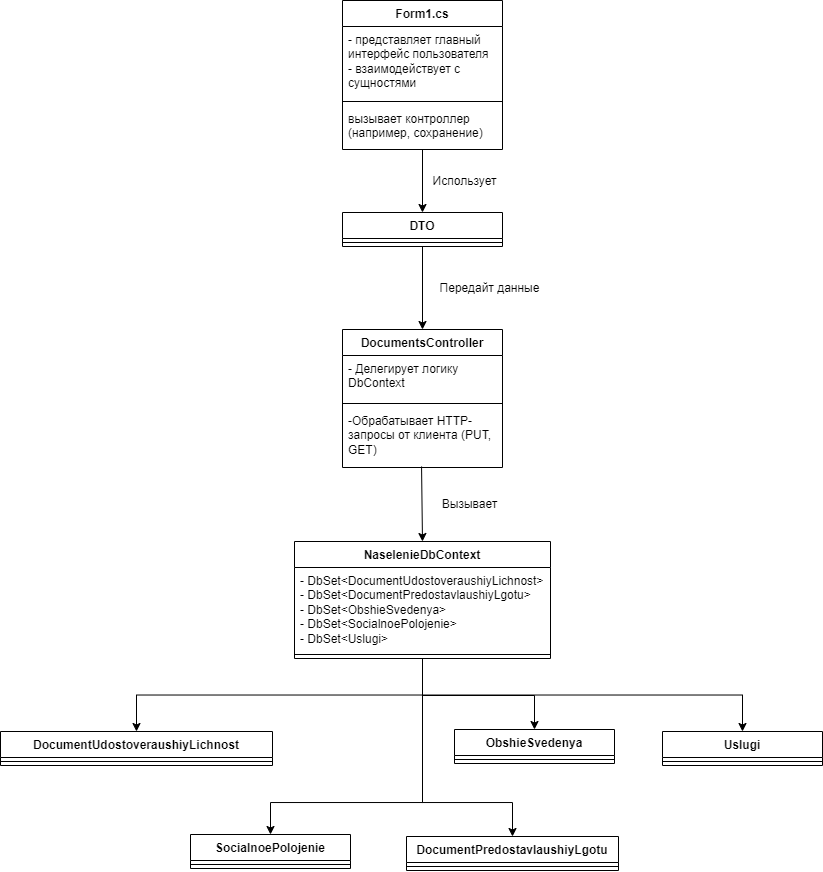

The diagram above was exported from draw.io. Its source (the exported page's mxGraphModel, read from the mxfile embedded in the PNG):
<mxGraphModel dx="989" dy="582" grid="0" gridSize="10" guides="1" tooltips="1" connect="1" arrows="1" fold="1" page="1" pageScale="1" pageWidth="850" pageHeight="1100" background="none" math="0" shadow="0">
  <root>
    <mxCell id="0" />
    <mxCell id="1" parent="0" />
    <mxCell id="5d2195bd80daf111-41" style="edgeStyle=orthogonalEdgeStyle;rounded=0;html=1;dashed=1;labelBackgroundColor=none;startFill=0;endArrow=open;endFill=0;endSize=10;fontFamily=Verdana;fontSize=10;" parent="1" edge="1">
      <mxGeometry relative="1" as="geometry">
        <Array as="points" />
        <mxPoint x="730" y="603" as="sourcePoint" />
      </mxGeometry>
    </mxCell>
    <mxCell id="5d2195bd80daf111-35" style="edgeStyle=orthogonalEdgeStyle;rounded=0;html=1;dashed=1;labelBackgroundColor=none;startFill=0;endArrow=open;endFill=0;endSize=10;fontFamily=Verdana;fontSize=10;" parent="1" edge="1">
      <mxGeometry relative="1" as="geometry">
        <Array as="points">
          <mxPoint x="545" y="970" />
          <mxPoint x="545" y="970" />
        </Array>
        <mxPoint x="545" y="963" as="sourcePoint" />
      </mxGeometry>
    </mxCell>
    <mxCell id="5d2195bd80daf111-36" style="edgeStyle=orthogonalEdgeStyle;rounded=0;html=1;dashed=1;labelBackgroundColor=none;startFill=0;endArrow=open;endFill=0;endSize=10;fontFamily=Verdana;fontSize=10;" parent="1" edge="1">
      <mxGeometry relative="1" as="geometry">
        <Array as="points">
          <mxPoint x="550" y="520" />
        </Array>
        <mxPoint x="490" y="520" as="targetPoint" />
      </mxGeometry>
    </mxCell>
    <mxCell id="5d2195bd80daf111-34" style="edgeStyle=orthogonalEdgeStyle;rounded=0;html=1;dashed=1;labelBackgroundColor=none;startFill=0;endArrow=open;endFill=0;endSize=10;fontFamily=Verdana;fontSize=10;" parent="1" edge="1">
      <mxGeometry relative="1" as="geometry">
        <Array as="points">
          <mxPoint x="410" y="1029" />
          <mxPoint x="410" y="1029" />
        </Array>
        <mxPoint x="380" y="1029" as="sourcePoint" />
      </mxGeometry>
    </mxCell>
    <mxCell id="5d2195bd80daf111-26" style="edgeStyle=orthogonalEdgeStyle;rounded=0;html=1;dashed=1;labelBackgroundColor=none;startFill=0;endArrow=open;endFill=0;endSize=10;fontFamily=Verdana;fontSize=10;" parent="1" edge="1">
      <mxGeometry relative="1" as="geometry">
        <Array as="points" />
        <mxPoint x="640" y="300" as="sourcePoint" />
      </mxGeometry>
    </mxCell>
    <mxCell id="5d2195bd80daf111-25" style="edgeStyle=orthogonalEdgeStyle;rounded=0;html=1;dashed=1;labelBackgroundColor=none;startFill=0;endArrow=open;endFill=0;endSize=10;fontFamily=Verdana;fontSize=10;" parent="1" edge="1">
      <mxGeometry relative="1" as="geometry">
        <Array as="points">
          <mxPoint x="370" y="340" />
          <mxPoint x="370" y="300" />
        </Array>
        <mxPoint x="250" y="340" as="sourcePoint" />
      </mxGeometry>
    </mxCell>
    <mxCell id="5d2195bd80daf111-27" style="edgeStyle=orthogonalEdgeStyle;rounded=0;html=1;exitX=1;exitY=0.75;dashed=1;labelBackgroundColor=none;startFill=0;endArrow=open;endFill=0;endSize=10;fontFamily=Verdana;fontSize=10;" parent="1" edge="1">
      <mxGeometry relative="1" as="geometry">
        <Array as="points">
          <mxPoint x="320" y="375" />
          <mxPoint x="320" y="440" />
        </Array>
        <mxPoint x="250" y="375" as="sourcePoint" />
      </mxGeometry>
    </mxCell>
    <mxCell id="5d2195bd80daf111-28" style="edgeStyle=orthogonalEdgeStyle;rounded=0;html=1;dashed=1;labelBackgroundColor=none;startFill=0;endArrow=open;endFill=0;endSize=10;fontFamily=Verdana;fontSize=10;" parent="1" edge="1">
      <mxGeometry relative="1" as="geometry">
        <Array as="points">
          <mxPoint x="320" y="490" />
          <mxPoint x="320" y="460" />
        </Array>
        <mxPoint x="250" y="490" as="sourcePoint" />
      </mxGeometry>
    </mxCell>
    <mxCell id="5d2195bd80daf111-29" style="edgeStyle=orthogonalEdgeStyle;rounded=0;html=1;dashed=1;labelBackgroundColor=none;startFill=0;endArrow=open;endFill=0;endSize=10;fontFamily=Verdana;fontSize=10;" parent="1" edge="1">
      <mxGeometry relative="1" as="geometry">
        <mxPoint x="250" y="520" as="sourcePoint" />
      </mxGeometry>
    </mxCell>
    <mxCell id="5d2195bd80daf111-30" style="edgeStyle=orthogonalEdgeStyle;rounded=0;html=1;dashed=1;labelBackgroundColor=none;startFill=0;endArrow=open;endFill=0;endSize=10;fontFamily=Verdana;fontSize=10;" parent="1" edge="1">
      <mxGeometry relative="1" as="geometry">
        <Array as="points">
          <mxPoint x="300" y="580" />
          <mxPoint x="300" y="642" />
        </Array>
        <mxPoint x="250" y="580" as="sourcePoint" />
      </mxGeometry>
    </mxCell>
    <mxCell id="5d2195bd80daf111-32" style="edgeStyle=orthogonalEdgeStyle;rounded=0;html=1;dashed=1;labelBackgroundColor=none;startFill=0;endArrow=open;endFill=0;endSize=10;fontFamily=Verdana;fontSize=10;" parent="1" edge="1">
      <mxGeometry relative="1" as="geometry">
        <Array as="points">
          <mxPoint x="170" y="780" />
        </Array>
        <mxPoint x="170" y="590" as="sourcePoint" />
      </mxGeometry>
    </mxCell>
    <mxCell id="5d2195bd80daf111-33" style="edgeStyle=orthogonalEdgeStyle;rounded=0;html=1;dashed=1;labelBackgroundColor=none;startFill=0;endArrow=open;endFill=0;endSize=10;fontFamily=Verdana;fontSize=10;" parent="1" edge="1">
      <mxGeometry relative="1" as="geometry">
        <Array as="points">
          <mxPoint x="140" y="978" />
        </Array>
        <mxPoint x="140" y="590" as="sourcePoint" />
      </mxGeometry>
    </mxCell>
    <mxCell id="RDDkNQwHaMVW0Az8eWWk-15" style="edgeStyle=orthogonalEdgeStyle;rounded=0;orthogonalLoop=1;jettySize=auto;html=1;exitX=0.5;exitY=1;exitDx=0;exitDy=0;entryX=0.5;entryY=0;entryDx=0;entryDy=0;" edge="1" parent="1" source="yoqUffrts7KI6SQNKnTC-5" target="RDDkNQwHaMVW0Az8eWWk-13">
      <mxGeometry relative="1" as="geometry" />
    </mxCell>
    <mxCell id="RDDkNQwHaMVW0Az8eWWk-16" style="edgeStyle=orthogonalEdgeStyle;rounded=0;orthogonalLoop=1;jettySize=auto;html=1;exitX=0.5;exitY=1;exitDx=0;exitDy=0;entryX=0.5;entryY=0;entryDx=0;entryDy=0;" edge="1" parent="1" source="yoqUffrts7KI6SQNKnTC-5" target="yoqUffrts7KI6SQNKnTC-26">
      <mxGeometry relative="1" as="geometry" />
    </mxCell>
    <mxCell id="RDDkNQwHaMVW0Az8eWWk-17" style="edgeStyle=orthogonalEdgeStyle;rounded=0;orthogonalLoop=1;jettySize=auto;html=1;exitX=0.5;exitY=1;exitDx=0;exitDy=0;entryX=0.5;entryY=0;entryDx=0;entryDy=0;" edge="1" parent="1" source="yoqUffrts7KI6SQNKnTC-5" target="RDDkNQwHaMVW0Az8eWWk-9">
      <mxGeometry relative="1" as="geometry">
        <Array as="points">
          <mxPoint x="437" y="852" />
          <mxPoint x="549" y="852" />
        </Array>
      </mxGeometry>
    </mxCell>
    <mxCell id="RDDkNQwHaMVW0Az8eWWk-18" style="edgeStyle=orthogonalEdgeStyle;rounded=0;orthogonalLoop=1;jettySize=auto;html=1;exitX=0.5;exitY=1;exitDx=0;exitDy=0;entryX=0.5;entryY=0;entryDx=0;entryDy=0;" edge="1" parent="1" source="yoqUffrts7KI6SQNKnTC-5" target="yoqUffrts7KI6SQNKnTC-22">
      <mxGeometry relative="1" as="geometry">
        <Array as="points">
          <mxPoint x="437" y="959" />
          <mxPoint x="527" y="959" />
        </Array>
      </mxGeometry>
    </mxCell>
    <mxCell id="RDDkNQwHaMVW0Az8eWWk-19" style="edgeStyle=orthogonalEdgeStyle;rounded=0;orthogonalLoop=1;jettySize=auto;html=1;exitX=0.5;exitY=1;exitDx=0;exitDy=0;entryX=0.5;entryY=0;entryDx=0;entryDy=0;" edge="1" parent="1" source="yoqUffrts7KI6SQNKnTC-5" target="RDDkNQwHaMVW0Az8eWWk-11">
      <mxGeometry relative="1" as="geometry">
        <Array as="points">
          <mxPoint x="437" y="959" />
          <mxPoint x="285" y="959" />
        </Array>
      </mxGeometry>
    </mxCell>
    <mxCell id="yoqUffrts7KI6SQNKnTC-5" value="NaselenieDbContext" style="swimlane;fontStyle=1;align=center;verticalAlign=top;childLayout=stackLayout;horizontal=1;startSize=26;horizontalStack=0;resizeParent=1;resizeParentMax=0;resizeLast=0;collapsible=1;marginBottom=0;whiteSpace=wrap;html=1;" parent="1" vertex="1">
      <mxGeometry x="309" y="698" width="256" height="117" as="geometry" />
    </mxCell>
    <mxCell id="yoqUffrts7KI6SQNKnTC-6" value="&lt;div&gt;- DbSet&amp;lt;DocumentUdostoveraushiyLichnost&amp;gt;&lt;/div&gt;&lt;div&gt;- DbSet&amp;lt;DocumentPredostavlaushiyLgotu&amp;gt;&lt;/div&gt;&lt;div&gt;- DbSet&amp;lt;ObshieSvedenya&amp;gt;&lt;/div&gt;&lt;div&gt;- DbSet&amp;lt;SocialnoePolojenie&amp;gt;&lt;/div&gt;&lt;div&gt;- DbSet&amp;lt;Uslugi&amp;gt;&lt;/div&gt;" style="text;strokeColor=none;fillColor=none;align=left;verticalAlign=top;spacingLeft=4;spacingRight=4;overflow=hidden;rotatable=0;points=[[0,0.5],[1,0.5]];portConstraint=eastwest;whiteSpace=wrap;html=1;" parent="yoqUffrts7KI6SQNKnTC-5" vertex="1">
      <mxGeometry y="26" width="256" height="83" as="geometry" />
    </mxCell>
    <mxCell id="yoqUffrts7KI6SQNKnTC-7" value="" style="line;strokeWidth=1;fillColor=none;align=left;verticalAlign=middle;spacingTop=-1;spacingLeft=3;spacingRight=3;rotatable=0;labelPosition=right;points=[];portConstraint=eastwest;strokeColor=inherit;" parent="yoqUffrts7KI6SQNKnTC-5" vertex="1">
      <mxGeometry y="109" width="256" height="8" as="geometry" />
    </mxCell>
    <mxCell id="yoqUffrts7KI6SQNKnTC-9" value="DocumentsController" style="swimlane;fontStyle=1;align=center;verticalAlign=top;childLayout=stackLayout;horizontal=1;startSize=26;horizontalStack=0;resizeParent=1;resizeParentMax=0;resizeLast=0;collapsible=1;marginBottom=0;whiteSpace=wrap;html=1;" parent="1" vertex="1">
      <mxGeometry x="357" y="486" width="160" height="138" as="geometry" />
    </mxCell>
    <mxCell id="yoqUffrts7KI6SQNKnTC-10" value="- Делегирует логику DbContext" style="text;strokeColor=none;fillColor=none;align=left;verticalAlign=top;spacingLeft=4;spacingRight=4;overflow=hidden;rotatable=0;points=[[0,0.5],[1,0.5]];portConstraint=eastwest;whiteSpace=wrap;html=1;" parent="yoqUffrts7KI6SQNKnTC-9" vertex="1">
      <mxGeometry y="26" width="160" height="44" as="geometry" />
    </mxCell>
    <mxCell id="yoqUffrts7KI6SQNKnTC-11" value="" style="line;strokeWidth=1;fillColor=none;align=left;verticalAlign=middle;spacingTop=-1;spacingLeft=3;spacingRight=3;rotatable=0;labelPosition=right;points=[];portConstraint=eastwest;strokeColor=inherit;" parent="yoqUffrts7KI6SQNKnTC-9" vertex="1">
      <mxGeometry y="70" width="160" height="8" as="geometry" />
    </mxCell>
    <mxCell id="yoqUffrts7KI6SQNKnTC-12" value="-Обрабатывает HTTP-запросы от клиента (PUT, GET)" style="text;strokeColor=none;fillColor=none;align=left;verticalAlign=top;spacingLeft=4;spacingRight=4;overflow=hidden;rotatable=0;points=[[0,0.5],[1,0.5]];portConstraint=eastwest;whiteSpace=wrap;html=1;" parent="yoqUffrts7KI6SQNKnTC-9" vertex="1">
      <mxGeometry y="78" width="160" height="60" as="geometry" />
    </mxCell>
    <mxCell id="yoqUffrts7KI6SQNKnTC-13" value="Form1.cs" style="swimlane;fontStyle=1;align=center;verticalAlign=top;childLayout=stackLayout;horizontal=1;startSize=26;horizontalStack=0;resizeParent=1;resizeParentMax=0;resizeLast=0;collapsible=1;marginBottom=0;whiteSpace=wrap;html=1;" parent="1" vertex="1">
      <mxGeometry x="357" y="157" width="160" height="149" as="geometry" />
    </mxCell>
    <mxCell id="yoqUffrts7KI6SQNKnTC-14" value="&lt;div&gt;- представляет главный интерфейс пользователя&lt;/div&gt;&lt;div&gt;- взаимодействует с сущностями&lt;/div&gt;" style="text;strokeColor=none;fillColor=none;align=left;verticalAlign=top;spacingLeft=4;spacingRight=4;overflow=hidden;rotatable=0;points=[[0,0.5],[1,0.5]];portConstraint=eastwest;whiteSpace=wrap;html=1;" parent="yoqUffrts7KI6SQNKnTC-13" vertex="1">
      <mxGeometry y="26" width="160" height="71" as="geometry" />
    </mxCell>
    <mxCell id="yoqUffrts7KI6SQNKnTC-15" value="" style="line;strokeWidth=1;fillColor=none;align=left;verticalAlign=middle;spacingTop=-1;spacingLeft=3;spacingRight=3;rotatable=0;labelPosition=right;points=[];portConstraint=eastwest;strokeColor=inherit;" parent="yoqUffrts7KI6SQNKnTC-13" vertex="1">
      <mxGeometry y="97" width="160" height="8" as="geometry" />
    </mxCell>
    <mxCell id="yoqUffrts7KI6SQNKnTC-16" value="вызывает контроллер (например, сохранение)" style="text;strokeColor=none;fillColor=none;align=left;verticalAlign=top;spacingLeft=4;spacingRight=4;overflow=hidden;rotatable=0;points=[[0,0.5],[1,0.5]];portConstraint=eastwest;whiteSpace=wrap;html=1;" parent="yoqUffrts7KI6SQNKnTC-13" vertex="1">
      <mxGeometry y="105" width="160" height="44" as="geometry" />
    </mxCell>
    <mxCell id="yoqUffrts7KI6SQNKnTC-18" value="DTO" style="swimlane;fontStyle=1;align=center;verticalAlign=top;childLayout=stackLayout;horizontal=1;startSize=26;horizontalStack=0;resizeParent=1;resizeParentMax=0;resizeLast=0;collapsible=1;marginBottom=0;whiteSpace=wrap;html=1;" parent="1" vertex="1">
      <mxGeometry x="357" y="369" width="160" height="34" as="geometry" />
    </mxCell>
    <mxCell id="yoqUffrts7KI6SQNKnTC-20" value="" style="line;strokeWidth=1;fillColor=none;align=left;verticalAlign=middle;spacingTop=-1;spacingLeft=3;spacingRight=3;rotatable=0;labelPosition=right;points=[];portConstraint=eastwest;strokeColor=inherit;" parent="yoqUffrts7KI6SQNKnTC-18" vertex="1">
      <mxGeometry y="26" width="160" height="8" as="geometry" />
    </mxCell>
    <mxCell id="yoqUffrts7KI6SQNKnTC-22" value="DocumentPredostavlaushiyLgotu" style="swimlane;fontStyle=1;align=center;verticalAlign=top;childLayout=stackLayout;horizontal=1;startSize=26;horizontalStack=0;resizeParent=1;resizeParentMax=0;resizeLast=0;collapsible=1;marginBottom=0;whiteSpace=wrap;html=1;" parent="1" vertex="1">
      <mxGeometry x="421" y="993" width="212" height="34" as="geometry" />
    </mxCell>
    <mxCell id="yoqUffrts7KI6SQNKnTC-24" value="" style="line;strokeWidth=1;fillColor=none;align=left;verticalAlign=middle;spacingTop=-1;spacingLeft=3;spacingRight=3;rotatable=0;labelPosition=right;points=[];portConstraint=eastwest;strokeColor=inherit;" parent="yoqUffrts7KI6SQNKnTC-22" vertex="1">
      <mxGeometry y="26" width="212" height="8" as="geometry" />
    </mxCell>
    <mxCell id="yoqUffrts7KI6SQNKnTC-26" value="DocumentUdostoveraushiyLichnost" style="swimlane;fontStyle=1;align=center;verticalAlign=top;childLayout=stackLayout;horizontal=1;startSize=26;horizontalStack=0;resizeParent=1;resizeParentMax=0;resizeLast=0;collapsible=1;marginBottom=0;whiteSpace=wrap;html=1;" parent="1" vertex="1">
      <mxGeometry x="15" y="888" width="272" height="34" as="geometry" />
    </mxCell>
    <mxCell id="yoqUffrts7KI6SQNKnTC-28" value="" style="line;strokeWidth=1;fillColor=none;align=left;verticalAlign=middle;spacingTop=-1;spacingLeft=3;spacingRight=3;rotatable=0;labelPosition=right;points=[];portConstraint=eastwest;strokeColor=inherit;" parent="yoqUffrts7KI6SQNKnTC-26" vertex="1">
      <mxGeometry y="26" width="272" height="8" as="geometry" />
    </mxCell>
    <mxCell id="RDDkNQwHaMVW0Az8eWWk-1" value="" style="endArrow=classic;html=1;rounded=0;exitX=0.5;exitY=1;exitDx=0;exitDy=0;exitPerimeter=0;entryX=0.5;entryY=0;entryDx=0;entryDy=0;" edge="1" parent="1" source="yoqUffrts7KI6SQNKnTC-16" target="yoqUffrts7KI6SQNKnTC-18">
      <mxGeometry width="50" height="50" relative="1" as="geometry">
        <mxPoint x="175" y="399" as="sourcePoint" />
        <mxPoint x="225" y="349" as="targetPoint" />
      </mxGeometry>
    </mxCell>
    <mxCell id="RDDkNQwHaMVW0Az8eWWk-3" value="Использует" style="text;html=1;align=center;verticalAlign=middle;resizable=0;points=[];autosize=1;strokeColor=none;fillColor=none;" vertex="1" parent="1">
      <mxGeometry x="438" y="325" width="82" height="26" as="geometry" />
    </mxCell>
    <mxCell id="RDDkNQwHaMVW0Az8eWWk-4" value="" style="endArrow=classic;html=1;rounded=0;exitX=0.5;exitY=1;exitDx=0;exitDy=0;entryX=0.5;entryY=0;entryDx=0;entryDy=0;" edge="1" parent="1" source="yoqUffrts7KI6SQNKnTC-18" target="yoqUffrts7KI6SQNKnTC-9">
      <mxGeometry width="50" height="50" relative="1" as="geometry">
        <mxPoint x="152" y="478" as="sourcePoint" />
        <mxPoint x="202" y="428" as="targetPoint" />
      </mxGeometry>
    </mxCell>
    <mxCell id="RDDkNQwHaMVW0Az8eWWk-6" value="Вызывает" style="text;html=1;align=center;verticalAlign=middle;resizable=0;points=[];autosize=1;strokeColor=none;fillColor=none;" vertex="1" parent="1">
      <mxGeometry x="447" y="648" width="73" height="26" as="geometry" />
    </mxCell>
    <mxCell id="RDDkNQwHaMVW0Az8eWWk-7" value="" style="endArrow=classic;html=1;rounded=0;exitX=0.494;exitY=0.983;exitDx=0;exitDy=0;entryX=0.5;entryY=0;entryDx=0;entryDy=0;exitPerimeter=0;" edge="1" parent="1" source="yoqUffrts7KI6SQNKnTC-12" target="yoqUffrts7KI6SQNKnTC-5">
      <mxGeometry width="50" height="50" relative="1" as="geometry">
        <mxPoint x="666" y="554" as="sourcePoint" />
        <mxPoint x="666" y="637" as="targetPoint" />
      </mxGeometry>
    </mxCell>
    <mxCell id="RDDkNQwHaMVW0Az8eWWk-8" value="Передайт данные" style="text;html=1;align=center;verticalAlign=middle;resizable=0;points=[];autosize=1;strokeColor=none;fillColor=none;" vertex="1" parent="1">
      <mxGeometry x="445" y="432" width="118" height="26" as="geometry" />
    </mxCell>
    <mxCell id="RDDkNQwHaMVW0Az8eWWk-9" value="ObshieSvedenya" style="swimlane;fontStyle=1;align=center;verticalAlign=top;childLayout=stackLayout;horizontal=1;startSize=26;horizontalStack=0;resizeParent=1;resizeParentMax=0;resizeLast=0;collapsible=1;marginBottom=0;whiteSpace=wrap;html=1;" vertex="1" parent="1">
      <mxGeometry x="469" y="886" width="160" height="34" as="geometry" />
    </mxCell>
    <mxCell id="RDDkNQwHaMVW0Az8eWWk-10" value="" style="line;strokeWidth=1;fillColor=none;align=left;verticalAlign=middle;spacingTop=-1;spacingLeft=3;spacingRight=3;rotatable=0;labelPosition=right;points=[];portConstraint=eastwest;strokeColor=inherit;" vertex="1" parent="RDDkNQwHaMVW0Az8eWWk-9">
      <mxGeometry y="26" width="160" height="8" as="geometry" />
    </mxCell>
    <mxCell id="RDDkNQwHaMVW0Az8eWWk-11" value="SocialnoePolojenie" style="swimlane;fontStyle=1;align=center;verticalAlign=top;childLayout=stackLayout;horizontal=1;startSize=26;horizontalStack=0;resizeParent=1;resizeParentMax=0;resizeLast=0;collapsible=1;marginBottom=0;whiteSpace=wrap;html=1;" vertex="1" parent="1">
      <mxGeometry x="205" y="991" width="160" height="34" as="geometry" />
    </mxCell>
    <mxCell id="RDDkNQwHaMVW0Az8eWWk-12" value="" style="line;strokeWidth=1;fillColor=none;align=left;verticalAlign=middle;spacingTop=-1;spacingLeft=3;spacingRight=3;rotatable=0;labelPosition=right;points=[];portConstraint=eastwest;strokeColor=inherit;" vertex="1" parent="RDDkNQwHaMVW0Az8eWWk-11">
      <mxGeometry y="26" width="160" height="8" as="geometry" />
    </mxCell>
    <mxCell id="RDDkNQwHaMVW0Az8eWWk-13" value="Uslugi" style="swimlane;fontStyle=1;align=center;verticalAlign=top;childLayout=stackLayout;horizontal=1;startSize=26;horizontalStack=0;resizeParent=1;resizeParentMax=0;resizeLast=0;collapsible=1;marginBottom=0;whiteSpace=wrap;html=1;" vertex="1" parent="1">
      <mxGeometry x="677" y="888" width="160" height="34" as="geometry" />
    </mxCell>
    <mxCell id="RDDkNQwHaMVW0Az8eWWk-14" value="" style="line;strokeWidth=1;fillColor=none;align=left;verticalAlign=middle;spacingTop=-1;spacingLeft=3;spacingRight=3;rotatable=0;labelPosition=right;points=[];portConstraint=eastwest;strokeColor=inherit;" vertex="1" parent="RDDkNQwHaMVW0Az8eWWk-13">
      <mxGeometry y="26" width="160" height="8" as="geometry" />
    </mxCell>
  </root>
</mxGraphModel>